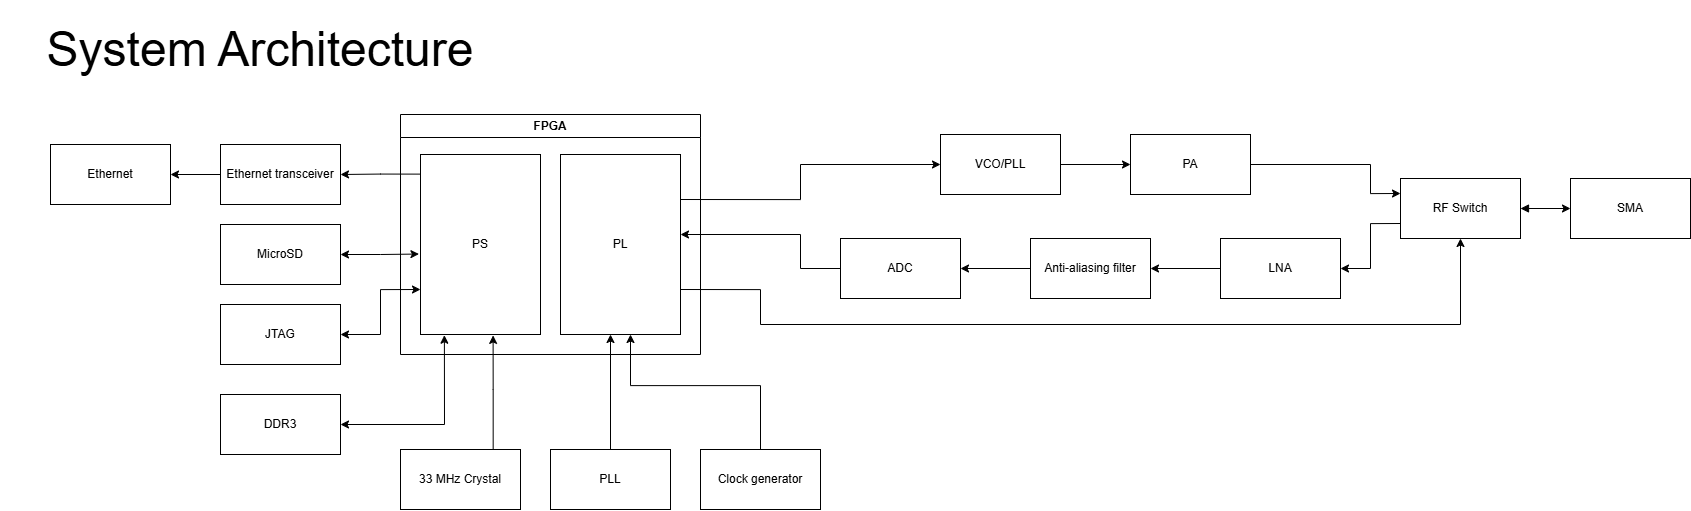

The diagram above was exported from draw.io. Its source (the exported page's mxGraphModel, read from the mxfile embedded in the PNG):
<mxGraphModel dx="2036" dy="1269" grid="1" gridSize="10" guides="1" tooltips="1" connect="1" arrows="1" fold="1" page="1" pageScale="1" pageWidth="2336" pageHeight="1654" math="0" shadow="0">
  <root>
    <mxCell id="0" />
    <mxCell id="1" parent="0" />
    <mxCell id="ck_F3Dw2qCDqfj_EUDbc-7" edge="1" parent="1" source="ck_F3Dw2qCDqfj_EUDbc-1" style="edgeStyle=orthogonalEdgeStyle;rounded=0;orthogonalLoop=1;jettySize=auto;html=1;exitX=1;exitY=0.25;exitDx=0;exitDy=0;entryX=0;entryY=0.5;entryDx=0;entryDy=0;" target="ck_F3Dw2qCDqfj_EUDbc-5">
      <mxGeometry relative="1" as="geometry">
        <Array as="points">
          <mxPoint x="1310" y="350" />
          <mxPoint x="1310" y="315" />
        </Array>
        <mxPoint x="1250" y="440" as="sourcePoint" />
      </mxGeometry>
    </mxCell>
    <mxCell id="ck_F3Dw2qCDqfj_EUDbc-18" edge="1" parent="1" source="ck_F3Dw2qCDqfj_EUDbc-1" style="edgeStyle=orthogonalEdgeStyle;rounded=0;orthogonalLoop=1;jettySize=auto;html=1;entryX=0.5;entryY=1;entryDx=0;entryDy=0;exitX=1;exitY=0.75;exitDx=0;exitDy=0;" target="ck_F3Dw2qCDqfj_EUDbc-14">
      <mxGeometry relative="1" as="geometry">
        <Array as="points">
          <mxPoint x="1270" y="440" />
          <mxPoint x="1270" y="475" />
          <mxPoint x="1970" y="475" />
        </Array>
      </mxGeometry>
    </mxCell>
    <mxCell id="ck_F3Dw2qCDqfj_EUDbc-1" parent="1" style="rounded=0;whiteSpace=wrap;html=1;" value="PL" vertex="1">
      <mxGeometry height="180" width="120" x="1070" y="305" as="geometry" />
    </mxCell>
    <mxCell id="ck_F3Dw2qCDqfj_EUDbc-67" edge="1" parent="1" source="ck_F3Dw2qCDqfj_EUDbc-2" style="edgeStyle=orthogonalEdgeStyle;rounded=0;orthogonalLoop=1;jettySize=auto;html=1;entryX=1;entryY=0.5;entryDx=0;entryDy=0;" target="ck_F3Dw2qCDqfj_EUDbc-66">
      <mxGeometry relative="1" as="geometry" />
    </mxCell>
    <mxCell id="ck_F3Dw2qCDqfj_EUDbc-2" parent="1" style="rounded=0;whiteSpace=wrap;html=1;" value="Ethernet transceiver" vertex="1">
      <mxGeometry height="60" width="120" x="730" y="295" as="geometry" />
    </mxCell>
    <mxCell id="ck_F3Dw2qCDqfj_EUDbc-56" edge="1" parent="1" source="ck_F3Dw2qCDqfj_EUDbc-4" style="edgeStyle=orthogonalEdgeStyle;rounded=0;orthogonalLoop=1;jettySize=auto;html=1;entryX=1;entryY=0.5;entryDx=0;entryDy=0;" target="ck_F3Dw2qCDqfj_EUDbc-52">
      <mxGeometry relative="1" as="geometry" />
    </mxCell>
    <mxCell id="ck_F3Dw2qCDqfj_EUDbc-4" parent="1" style="rounded=0;whiteSpace=wrap;html=1;" value="LNA" vertex="1">
      <mxGeometry height="60" width="120" x="1730" y="389" as="geometry" />
    </mxCell>
    <mxCell id="ck_F3Dw2qCDqfj_EUDbc-68" edge="1" parent="1" source="ck_F3Dw2qCDqfj_EUDbc-5" style="edgeStyle=orthogonalEdgeStyle;rounded=0;orthogonalLoop=1;jettySize=auto;html=1;" target="ck_F3Dw2qCDqfj_EUDbc-9">
      <mxGeometry relative="1" as="geometry" />
    </mxCell>
    <mxCell id="ck_F3Dw2qCDqfj_EUDbc-5" parent="1" style="rounded=0;whiteSpace=wrap;html=1;" value="VCO/PLL" vertex="1">
      <mxGeometry height="60" width="120" x="1450" y="285" as="geometry" />
    </mxCell>
    <mxCell id="ck_F3Dw2qCDqfj_EUDbc-15" edge="1" parent="1" source="ck_F3Dw2qCDqfj_EUDbc-9" style="edgeStyle=orthogonalEdgeStyle;rounded=0;orthogonalLoop=1;jettySize=auto;html=1;entryX=0;entryY=0.25;entryDx=0;entryDy=0;" target="ck_F3Dw2qCDqfj_EUDbc-14">
      <mxGeometry relative="1" as="geometry">
        <Array as="points">
          <mxPoint x="1880" y="315" />
          <mxPoint x="1880" y="344" />
        </Array>
      </mxGeometry>
    </mxCell>
    <mxCell id="ck_F3Dw2qCDqfj_EUDbc-9" parent="1" style="rounded=0;whiteSpace=wrap;html=1;" value="PA" vertex="1">
      <mxGeometry height="60" width="120" x="1640" y="285" as="geometry" />
    </mxCell>
    <mxCell id="ck_F3Dw2qCDqfj_EUDbc-10" parent="1" style="rounded=0;whiteSpace=wrap;html=1;" value="ADC" vertex="1">
      <mxGeometry height="60" width="120" x="1350" y="389" as="geometry" />
    </mxCell>
    <mxCell id="ck_F3Dw2qCDqfj_EUDbc-17" edge="1" parent="1" source="ck_F3Dw2qCDqfj_EUDbc-14" style="edgeStyle=orthogonalEdgeStyle;rounded=0;orthogonalLoop=1;jettySize=auto;html=1;entryX=1;entryY=0.5;entryDx=0;entryDy=0;exitX=0;exitY=0.75;exitDx=0;exitDy=0;" target="ck_F3Dw2qCDqfj_EUDbc-4">
      <mxGeometry relative="1" as="geometry" />
    </mxCell>
    <mxCell id="ck_F3Dw2qCDqfj_EUDbc-20" edge="1" parent="1" source="ck_F3Dw2qCDqfj_EUDbc-14" style="edgeStyle=orthogonalEdgeStyle;rounded=0;orthogonalLoop=1;jettySize=auto;html=1;entryX=0;entryY=0.5;entryDx=0;entryDy=0;startArrow=block;startFill=1;" target="ck_F3Dw2qCDqfj_EUDbc-19">
      <mxGeometry relative="1" as="geometry" />
    </mxCell>
    <mxCell id="ck_F3Dw2qCDqfj_EUDbc-14" parent="1" style="rounded=0;whiteSpace=wrap;html=1;" value="RF Switch" vertex="1">
      <mxGeometry height="60" width="120" x="1910" y="329" as="geometry" />
    </mxCell>
    <mxCell id="ck_F3Dw2qCDqfj_EUDbc-19" parent="1" style="rounded=0;whiteSpace=wrap;html=1;" value="SMA" vertex="1">
      <mxGeometry height="60" width="120" x="2080" y="329" as="geometry" />
    </mxCell>
    <mxCell id="ck_F3Dw2qCDqfj_EUDbc-33" edge="1" parent="1" source="ck_F3Dw2qCDqfj_EUDbc-32" style="edgeStyle=orthogonalEdgeStyle;rounded=0;orthogonalLoop=1;jettySize=auto;html=1;exitX=0.029;exitY=0.109;exitDx=0;exitDy=0;entryX=1;entryY=0.5;entryDx=0;entryDy=0;exitPerimeter=0;" target="ck_F3Dw2qCDqfj_EUDbc-2">
      <mxGeometry relative="1" as="geometry" />
    </mxCell>
    <mxCell id="ck_F3Dw2qCDqfj_EUDbc-35" parent="1" style="swimlane;whiteSpace=wrap;html=1;" value="FPGA" vertex="1">
      <mxGeometry height="240" width="300" x="910" y="265" as="geometry">
        <mxRectangle height="30" width="70" x="380" y="254" as="alternateBounds" />
      </mxGeometry>
    </mxCell>
    <mxCell id="ck_F3Dw2qCDqfj_EUDbc-32" parent="ck_F3Dw2qCDqfj_EUDbc-35" style="rounded=0;whiteSpace=wrap;html=1;" value="PS" vertex="1">
      <mxGeometry height="180" width="120" x="20" y="40" as="geometry" />
    </mxCell>
    <mxCell id="ck_F3Dw2qCDqfj_EUDbc-36" parent="1" style="rounded=0;whiteSpace=wrap;html=1;" value="DDR3" vertex="1">
      <mxGeometry height="60" width="120" x="730" y="545" as="geometry" />
    </mxCell>
    <mxCell id="ck_F3Dw2qCDqfj_EUDbc-37" edge="1" parent="1" source="ck_F3Dw2qCDqfj_EUDbc-32" style="edgeStyle=orthogonalEdgeStyle;rounded=0;orthogonalLoop=1;jettySize=auto;html=1;exitX=0.199;exitY=1.004;exitDx=0;exitDy=0;entryX=1;entryY=0.5;entryDx=0;entryDy=0;startArrow=classic;startFill=1;exitPerimeter=0;" target="ck_F3Dw2qCDqfj_EUDbc-36">
      <mxGeometry relative="1" as="geometry">
        <Array as="points">
          <mxPoint x="954" y="575" />
        </Array>
      </mxGeometry>
    </mxCell>
    <mxCell id="ck_F3Dw2qCDqfj_EUDbc-43" edge="1" parent="1" source="ck_F3Dw2qCDqfj_EUDbc-39" style="edgeStyle=orthogonalEdgeStyle;rounded=0;orthogonalLoop=1;jettySize=auto;html=1;">
      <mxGeometry relative="1" as="geometry">
        <mxPoint x="1120" y="485" as="targetPoint" />
      </mxGeometry>
    </mxCell>
    <mxCell id="ck_F3Dw2qCDqfj_EUDbc-39" parent="1" style="rounded=0;whiteSpace=wrap;html=1;" value="PLL" vertex="1">
      <mxGeometry height="60" width="120" x="1060" y="600" as="geometry" />
    </mxCell>
    <mxCell id="ck_F3Dw2qCDqfj_EUDbc-45" edge="1" parent="1" source="ck_F3Dw2qCDqfj_EUDbc-44" style="edgeStyle=orthogonalEdgeStyle;rounded=0;orthogonalLoop=1;jettySize=auto;html=1;exitX=0.5;exitY=0;exitDx=0;exitDy=0;">
      <mxGeometry relative="1" as="geometry">
        <Array as="points">
          <mxPoint x="1270" y="536" />
          <mxPoint x="1140" y="536" />
        </Array>
        <mxPoint x="1140" y="485" as="targetPoint" />
      </mxGeometry>
    </mxCell>
    <mxCell id="ck_F3Dw2qCDqfj_EUDbc-44" parent="1" style="rounded=0;whiteSpace=wrap;html=1;" value="Clock generator" vertex="1">
      <mxGeometry height="60" width="120" x="1210" y="600" as="geometry" />
    </mxCell>
    <mxCell id="ck_F3Dw2qCDqfj_EUDbc-49" edge="1" parent="1" source="ck_F3Dw2qCDqfj_EUDbc-48" style="edgeStyle=orthogonalEdgeStyle;rounded=0;orthogonalLoop=1;jettySize=auto;html=1;exitX=1;exitY=0.5;exitDx=0;exitDy=0;entryX=0;entryY=0.75;entryDx=0;entryDy=0;startArrow=classic;startFill=1;" target="ck_F3Dw2qCDqfj_EUDbc-32">
      <mxGeometry relative="1" as="geometry" />
    </mxCell>
    <mxCell id="ck_F3Dw2qCDqfj_EUDbc-48" parent="1" style="rounded=0;whiteSpace=wrap;html=1;" value="JTAG" vertex="1">
      <mxGeometry height="60" width="120" x="730" y="455" as="geometry" />
    </mxCell>
    <mxCell id="ck_F3Dw2qCDqfj_EUDbc-50" parent="1" style="rounded=0;whiteSpace=wrap;html=1;" value="MicroSD" vertex="1">
      <mxGeometry height="60" width="120" x="730" y="375" as="geometry" />
    </mxCell>
    <mxCell id="ck_F3Dw2qCDqfj_EUDbc-51" edge="1" parent="1" source="ck_F3Dw2qCDqfj_EUDbc-50" style="edgeStyle=orthogonalEdgeStyle;rounded=0;orthogonalLoop=1;jettySize=auto;html=1;entryX=-0.013;entryY=0.553;entryDx=0;entryDy=0;entryPerimeter=0;startArrow=classic;startFill=1;" target="ck_F3Dw2qCDqfj_EUDbc-32">
      <mxGeometry relative="1" as="geometry" />
    </mxCell>
    <mxCell id="ck_F3Dw2qCDqfj_EUDbc-55" edge="1" parent="1" source="ck_F3Dw2qCDqfj_EUDbc-52" style="edgeStyle=orthogonalEdgeStyle;rounded=0;orthogonalLoop=1;jettySize=auto;html=1;entryX=1;entryY=0.5;entryDx=0;entryDy=0;" target="ck_F3Dw2qCDqfj_EUDbc-10">
      <mxGeometry relative="1" as="geometry" />
    </mxCell>
    <mxCell id="ck_F3Dw2qCDqfj_EUDbc-52" parent="1" style="rounded=0;whiteSpace=wrap;html=1;" value="Anti-aliasing filter" vertex="1">
      <mxGeometry height="60" width="120" x="1540" y="389" as="geometry" />
    </mxCell>
    <mxCell id="ck_F3Dw2qCDqfj_EUDbc-54" edge="1" parent="1" source="ck_F3Dw2qCDqfj_EUDbc-10" style="edgeStyle=orthogonalEdgeStyle;rounded=0;orthogonalLoop=1;jettySize=auto;html=1;">
      <mxGeometry relative="1" as="geometry">
        <Array as="points">
          <mxPoint x="1310" y="419" />
          <mxPoint x="1310" y="385" />
        </Array>
        <mxPoint x="1190" y="385" as="targetPoint" />
      </mxGeometry>
    </mxCell>
    <mxCell id="ck_F3Dw2qCDqfj_EUDbc-62" parent="1" style="text;html=1;whiteSpace=wrap;strokeColor=none;fillColor=none;align=center;verticalAlign=middle;rounded=0;" value="&lt;font style=&quot;font-size: 48px;&quot;&gt;System Architecture&lt;/font&gt;" vertex="1">
      <mxGeometry height="100" width="520" x="510" y="150" as="geometry" />
    </mxCell>
    <mxCell id="ck_F3Dw2qCDqfj_EUDbc-66" parent="1" style="rounded=0;whiteSpace=wrap;html=1;" value="Ethernet" vertex="1">
      <mxGeometry height="60" width="120" x="560" y="295" as="geometry" />
    </mxCell>
    <mxCell id="ck_F3Dw2qCDqfj_EUDbc-72" edge="1" parent="1" source="ck_F3Dw2qCDqfj_EUDbc-71" style="edgeStyle=orthogonalEdgeStyle;rounded=0;orthogonalLoop=1;jettySize=auto;html=1;entryX=0.605;entryY=1.005;entryDx=0;entryDy=0;entryPerimeter=0;" target="ck_F3Dw2qCDqfj_EUDbc-32">
      <mxGeometry relative="1" as="geometry">
        <Array as="points">
          <mxPoint x="1003" y="540" />
        </Array>
      </mxGeometry>
    </mxCell>
    <mxCell id="ck_F3Dw2qCDqfj_EUDbc-71" parent="1" style="rounded=0;whiteSpace=wrap;html=1;" value="33 MHz Crystal" vertex="1">
      <mxGeometry height="60" width="120" x="910" y="600" as="geometry" />
    </mxCell>
  </root>
</mxGraphModel>